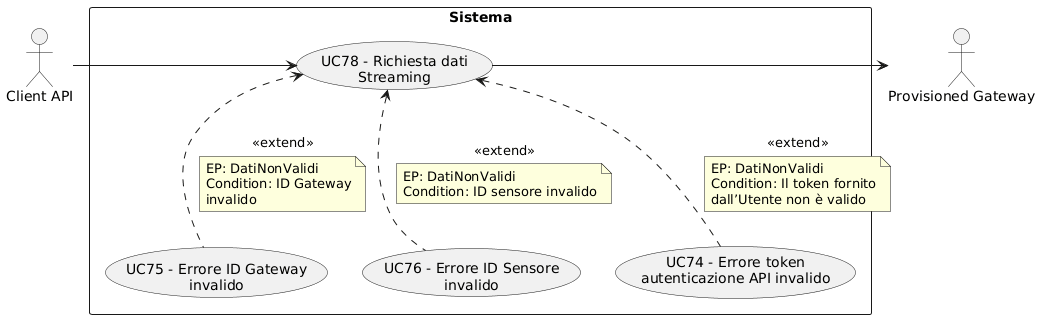

The diagram above was rendered by PlantUML. Its source (embedded in the PNG):
@startuml
skinparam wrapWidth 200
skinparam MaxMessageSize 150
top to bottom direction
skinparam packageStyle rectangle

actor "Client API" as CA_api_client
actor "Provisioned Gateway" as CA_p_gway

rectangle "Sistema" {
    usecase "UC75 - Errore ID Gateway invalido" as err_id_gateway_invalido
    usecase "UC76 - Errore ID Sensore invalido" as err_id_sensore_invalido
    usecase "UC74 - Errore token autenticazione API invalido" as err_token_api_invalido
    usecase "UC78 - Richiesta dati Streaming" as richiesta_dati_streaming
}

CA_api_client -right-> richiesta_dati_streaming
richiesta_dati_streaming -right-> CA_p_gway
err_token_api_invalido .up.> richiesta_dati_streaming : <<extend>>
note on link
  EP: DatiNonValidi
  Condition: Il token fornito dall’Utente non è valido
end note
err_id_gateway_invalido .up.> richiesta_dati_streaming : <<extend>>
note on link
  EP: DatiNonValidi
  Condition: ID Gateway invalido
end note
err_id_sensore_invalido .up.> richiesta_dati_streaming : <<extend>>
note on link
  EP: DatiNonValidi
  Condition: ID sensore invalido
end note
@enduml